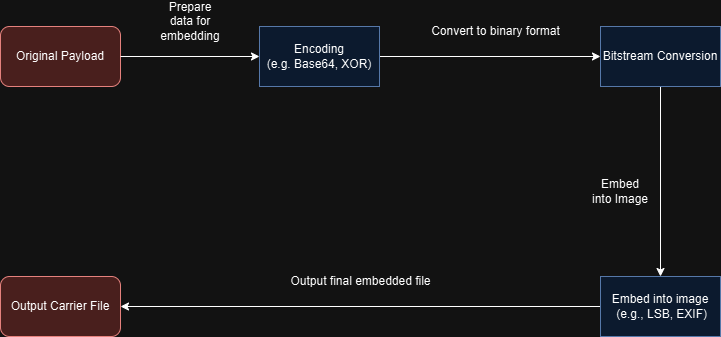

The diagram above was exported from draw.io. Its source (the exported page's mxGraphModel, read from the mxfile embedded in the PNG):
<mxGraphModel dx="1388" dy="748" grid="1" gridSize="10" guides="1" tooltips="1" connect="1" arrows="1" fold="1" page="1" pageScale="1" pageWidth="827" pageHeight="1169" math="0" shadow="0">
  <root>
    <mxCell id="0" />
    <mxCell id="1" parent="0" />
    <mxCell id="_FtZCXlITRpHPG_ZxUM9-5" style="edgeStyle=orthogonalEdgeStyle;rounded=0;orthogonalLoop=1;jettySize=auto;html=1;exitX=1;exitY=0.5;exitDx=0;exitDy=0;entryX=0;entryY=0.5;entryDx=0;entryDy=0;" edge="1" parent="1" source="_FtZCXlITRpHPG_ZxUM9-1" target="_FtZCXlITRpHPG_ZxUM9-4">
      <mxGeometry relative="1" as="geometry" />
    </mxCell>
    <mxCell id="_FtZCXlITRpHPG_ZxUM9-1" value="Encoding&lt;div&gt;(e.g. Base64, XOR)&lt;/div&gt;" style="rounded=0;whiteSpace=wrap;html=1;fillColor=#dae8fc;strokeColor=#6c8ebf;" vertex="1" parent="1">
      <mxGeometry x="349" y="100" width="120" height="60" as="geometry" />
    </mxCell>
    <mxCell id="_FtZCXlITRpHPG_ZxUM9-2" value="Original Payload" style="rounded=1;whiteSpace=wrap;html=1;fillColor=#f8cecc;strokeColor=#b85450;" vertex="1" parent="1">
      <mxGeometry x="90" y="100" width="120" height="60" as="geometry" />
    </mxCell>
    <mxCell id="_FtZCXlITRpHPG_ZxUM9-3" value="" style="endArrow=classic;html=1;rounded=0;exitX=1;exitY=0.5;exitDx=0;exitDy=0;entryX=0;entryY=0.5;entryDx=0;entryDy=0;" edge="1" parent="1" source="_FtZCXlITRpHPG_ZxUM9-2" target="_FtZCXlITRpHPG_ZxUM9-1">
      <mxGeometry width="50" height="50" relative="1" as="geometry">
        <mxPoint x="479" y="410" as="sourcePoint" />
        <mxPoint x="529" y="360" as="targetPoint" />
      </mxGeometry>
    </mxCell>
    <mxCell id="_FtZCXlITRpHPG_ZxUM9-7" style="edgeStyle=orthogonalEdgeStyle;rounded=0;orthogonalLoop=1;jettySize=auto;html=1;exitX=0.5;exitY=1;exitDx=0;exitDy=0;entryX=0.5;entryY=0;entryDx=0;entryDy=0;" edge="1" parent="1" source="_FtZCXlITRpHPG_ZxUM9-4" target="_FtZCXlITRpHPG_ZxUM9-6">
      <mxGeometry relative="1" as="geometry" />
    </mxCell>
    <mxCell id="_FtZCXlITRpHPG_ZxUM9-4" value="Bitstream Conversion" style="rounded=0;whiteSpace=wrap;html=1;fillColor=#dae8fc;strokeColor=#6c8ebf;" vertex="1" parent="1">
      <mxGeometry x="690" y="100" width="120" height="60" as="geometry" />
    </mxCell>
    <mxCell id="_FtZCXlITRpHPG_ZxUM9-9" style="edgeStyle=orthogonalEdgeStyle;rounded=0;orthogonalLoop=1;jettySize=auto;html=1;exitX=0;exitY=0.5;exitDx=0;exitDy=0;entryX=1;entryY=0.5;entryDx=0;entryDy=0;" edge="1" parent="1" source="_FtZCXlITRpHPG_ZxUM9-6" target="_FtZCXlITRpHPG_ZxUM9-8">
      <mxGeometry relative="1" as="geometry" />
    </mxCell>
    <mxCell id="_FtZCXlITRpHPG_ZxUM9-6" value="Embed into image&lt;br&gt;&lt;div&gt;&amp;nbsp;(e.g., LSB, EXIF)&lt;/div&gt;" style="rounded=0;whiteSpace=wrap;html=1;fillColor=#dae8fc;strokeColor=#6c8ebf;" vertex="1" parent="1">
      <mxGeometry x="690" y="350" width="120" height="60" as="geometry" />
    </mxCell>
    <mxCell id="_FtZCXlITRpHPG_ZxUM9-8" value="Output Carrier File" style="rounded=1;whiteSpace=wrap;html=1;fillColor=#f8cecc;strokeColor=#b85450;" vertex="1" parent="1">
      <mxGeometry x="90" y="350" width="120" height="60" as="geometry" />
    </mxCell>
    <mxCell id="_FtZCXlITRpHPG_ZxUM9-10" value="Embed into Image" style="text;html=1;align=center;verticalAlign=middle;whiteSpace=wrap;rounded=0;" vertex="1" parent="1">
      <mxGeometry x="680" y="250" width="60" height="30" as="geometry" />
    </mxCell>
    <mxCell id="_FtZCXlITRpHPG_ZxUM9-11" value="Prepare data for embedding" style="text;html=1;align=center;verticalAlign=middle;whiteSpace=wrap;rounded=0;" vertex="1" parent="1">
      <mxGeometry x="250" y="80" width="60" height="30" as="geometry" />
    </mxCell>
    <mxCell id="_FtZCXlITRpHPG_ZxUM9-13" value="Convert to binary format" style="text;html=1;align=center;verticalAlign=middle;resizable=0;points=[];autosize=1;strokeColor=none;fillColor=none;" vertex="1" parent="1">
      <mxGeometry x="510" y="90" width="150" height="30" as="geometry" />
    </mxCell>
    <mxCell id="_FtZCXlITRpHPG_ZxUM9-14" value="Output final embedded file" style="text;html=1;align=center;verticalAlign=middle;resizable=0;points=[];autosize=1;strokeColor=none;fillColor=none;" vertex="1" parent="1">
      <mxGeometry x="370" y="340" width="160" height="30" as="geometry" />
    </mxCell>
  </root>
</mxGraphModel>